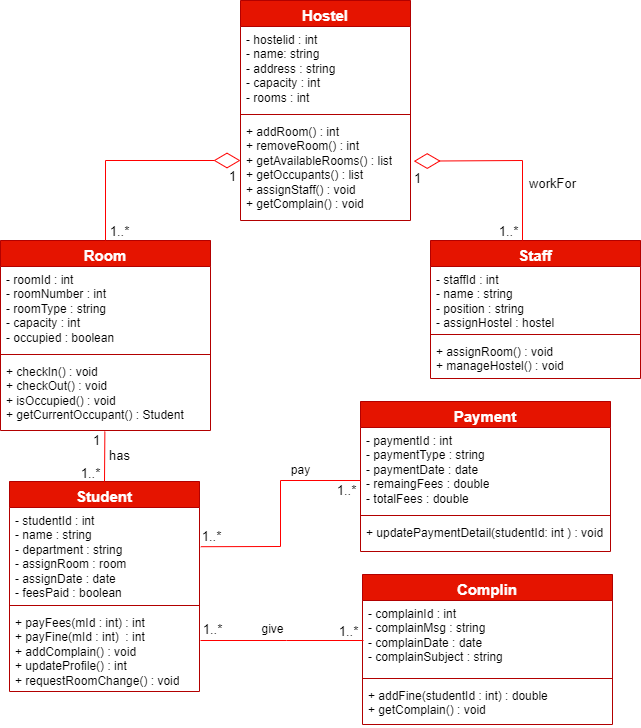

The diagram above was exported from draw.io. Its source (the exported page's mxGraphModel, read from the mxfile embedded in the PNG):
<mxGraphModel dx="1050" dy="557" grid="1" gridSize="10" guides="1" tooltips="1" connect="1" arrows="1" fold="1" page="1" pageScale="1" pageWidth="850" pageHeight="1100" math="0" shadow="0">
  <root>
    <mxCell id="0" />
    <mxCell id="1" parent="0" />
    <mxCell id="7OWAdJTbvVJ7m54aIpZ--1" value="&lt;span style=&quot;font-size: 15px;&quot;&gt;Staff&lt;/span&gt;" style="swimlane;fontStyle=1;align=center;verticalAlign=top;childLayout=stackLayout;horizontal=1;startSize=26;horizontalStack=0;resizeParent=1;resizeParentMax=0;resizeLast=0;collapsible=1;marginBottom=0;whiteSpace=wrap;html=1;fillColor=#e51400;fontColor=#ffffff;strokeColor=#B20000;" parent="1" vertex="1">
      <mxGeometry x="530" y="290" width="210" height="138" as="geometry" />
    </mxCell>
    <mxCell id="7OWAdJTbvVJ7m54aIpZ--2" value="- staffId : int&lt;div&gt;- name : string&lt;/div&gt;&lt;div&gt;- position : string&lt;/div&gt;&lt;div&gt;- assignHostel : hostel&lt;/div&gt;" style="text;strokeColor=none;fillColor=none;align=left;verticalAlign=top;spacingLeft=4;spacingRight=4;overflow=hidden;rotatable=0;points=[[0,0.5],[1,0.5]];portConstraint=eastwest;whiteSpace=wrap;html=1;" parent="7OWAdJTbvVJ7m54aIpZ--1" vertex="1">
      <mxGeometry y="26" width="210" height="64" as="geometry" />
    </mxCell>
    <mxCell id="7OWAdJTbvVJ7m54aIpZ--3" value="" style="line;strokeWidth=1;fillColor=none;align=left;verticalAlign=middle;spacingTop=-1;spacingLeft=3;spacingRight=3;rotatable=0;labelPosition=right;points=[];portConstraint=eastwest;strokeColor=inherit;" parent="7OWAdJTbvVJ7m54aIpZ--1" vertex="1">
      <mxGeometry y="90" width="210" height="8" as="geometry" />
    </mxCell>
    <mxCell id="7OWAdJTbvVJ7m54aIpZ--4" value="+ assignRoom() : void&lt;div&gt;+ manageHostel() : void&lt;/div&gt;" style="text;strokeColor=none;fillColor=none;align=left;verticalAlign=top;spacingLeft=4;spacingRight=4;overflow=hidden;rotatable=0;points=[[0,0.5],[1,0.5]];portConstraint=eastwest;whiteSpace=wrap;html=1;" parent="7OWAdJTbvVJ7m54aIpZ--1" vertex="1">
      <mxGeometry y="98" width="210" height="40" as="geometry" />
    </mxCell>
    <mxCell id="7OWAdJTbvVJ7m54aIpZ--9" value="&lt;font style=&quot;font-size: 15px;&quot;&gt;Hostel&lt;/font&gt;" style="swimlane;fontStyle=1;align=center;verticalAlign=top;childLayout=stackLayout;horizontal=1;startSize=26;horizontalStack=0;resizeParent=1;resizeParentMax=0;resizeLast=0;collapsible=1;marginBottom=0;whiteSpace=wrap;html=1;fillColor=#e51400;fontColor=#ffffff;strokeColor=#B20000;" parent="1" vertex="1">
      <mxGeometry x="340" y="50" width="170" height="220" as="geometry" />
    </mxCell>
    <mxCell id="7OWAdJTbvVJ7m54aIpZ--10" value="- hostelid : int&lt;div&gt;- name: string&lt;/div&gt;&lt;div&gt;- address : string&lt;/div&gt;&lt;div&gt;- capacity : int&lt;/div&gt;&lt;div&gt;- rooms : int&lt;/div&gt;" style="text;strokeColor=none;fillColor=none;align=left;verticalAlign=top;spacingLeft=4;spacingRight=4;overflow=hidden;rotatable=0;points=[[0,0.5],[1,0.5]];portConstraint=eastwest;whiteSpace=wrap;html=1;" parent="7OWAdJTbvVJ7m54aIpZ--9" vertex="1">
      <mxGeometry y="26" width="170" height="84" as="geometry" />
    </mxCell>
    <mxCell id="7OWAdJTbvVJ7m54aIpZ--11" value="" style="line;strokeWidth=1;fillColor=none;align=left;verticalAlign=middle;spacingTop=-1;spacingLeft=3;spacingRight=3;rotatable=0;labelPosition=right;points=[];portConstraint=eastwest;strokeColor=inherit;" parent="7OWAdJTbvVJ7m54aIpZ--9" vertex="1">
      <mxGeometry y="110" width="170" height="8" as="geometry" />
    </mxCell>
    <mxCell id="7OWAdJTbvVJ7m54aIpZ--12" value="&lt;div&gt;+ addRoom() : int&lt;/div&gt;&lt;div&gt;+ removeRoom() : int&lt;/div&gt;&lt;div&gt;+ getAvailableRooms() : list&lt;/div&gt;&lt;div&gt;+ getOccupants() : list&lt;/div&gt;&lt;div&gt;+ assignStaff() : void&lt;/div&gt;&lt;div&gt;+ getComplain() : void&lt;/div&gt;" style="text;strokeColor=none;fillColor=none;align=left;verticalAlign=top;spacingLeft=4;spacingRight=4;overflow=hidden;rotatable=0;points=[[0,0.5],[1,0.5]];portConstraint=eastwest;whiteSpace=wrap;html=1;" parent="7OWAdJTbvVJ7m54aIpZ--9" vertex="1">
      <mxGeometry y="118" width="170" height="102" as="geometry" />
    </mxCell>
    <mxCell id="7OWAdJTbvVJ7m54aIpZ--17" value="&lt;span style=&quot;font-size: 15px;&quot;&gt;Room&lt;/span&gt;" style="swimlane;fontStyle=1;align=center;verticalAlign=top;childLayout=stackLayout;horizontal=1;startSize=26;horizontalStack=0;resizeParent=1;resizeParentMax=0;resizeLast=0;collapsible=1;marginBottom=0;whiteSpace=wrap;html=1;fillColor=#e51400;fontColor=#ffffff;strokeColor=#B20000;" parent="1" vertex="1">
      <mxGeometry x="100" y="290" width="210" height="190" as="geometry" />
    </mxCell>
    <mxCell id="7OWAdJTbvVJ7m54aIpZ--18" value="- roomId : int&lt;div&gt;- roomNumber : int&lt;/div&gt;&lt;div&gt;- roomType : string&lt;/div&gt;&lt;div&gt;- capacity : int&lt;/div&gt;&lt;div&gt;- occupied : boolean&lt;/div&gt;" style="text;strokeColor=none;fillColor=none;align=left;verticalAlign=top;spacingLeft=4;spacingRight=4;overflow=hidden;rotatable=0;points=[[0,0.5],[1,0.5]];portConstraint=eastwest;whiteSpace=wrap;html=1;" parent="7OWAdJTbvVJ7m54aIpZ--17" vertex="1">
      <mxGeometry y="26" width="210" height="84" as="geometry" />
    </mxCell>
    <mxCell id="7OWAdJTbvVJ7m54aIpZ--19" value="" style="line;strokeWidth=1;fillColor=none;align=left;verticalAlign=middle;spacingTop=-1;spacingLeft=3;spacingRight=3;rotatable=0;labelPosition=right;points=[];portConstraint=eastwest;strokeColor=inherit;" parent="7OWAdJTbvVJ7m54aIpZ--17" vertex="1">
      <mxGeometry y="110" width="210" height="8" as="geometry" />
    </mxCell>
    <mxCell id="7OWAdJTbvVJ7m54aIpZ--20" value="&lt;div&gt;+ checkIn() : void&lt;/div&gt;&lt;div&gt;+ checkOut() : void&lt;/div&gt;&lt;div&gt;+ isOccupied() : void&lt;/div&gt;&lt;div&gt;+ getCurrentOccupant() : Student&lt;/div&gt;" style="text;strokeColor=none;fillColor=none;align=left;verticalAlign=top;spacingLeft=4;spacingRight=4;overflow=hidden;rotatable=0;points=[[0,0.5],[1,0.5]];portConstraint=eastwest;whiteSpace=wrap;html=1;" parent="7OWAdJTbvVJ7m54aIpZ--17" vertex="1">
      <mxGeometry y="118" width="210" height="72" as="geometry" />
    </mxCell>
    <mxCell id="Z_jguNNwshC7ZrGSuh8n-14" value="&lt;span style=&quot;font-size: 15px;&quot;&gt;Student&lt;/span&gt;" style="swimlane;fontStyle=1;align=center;verticalAlign=top;childLayout=stackLayout;horizontal=1;startSize=26;horizontalStack=0;resizeParent=1;resizeParentMax=0;resizeLast=0;collapsible=1;marginBottom=0;whiteSpace=wrap;html=1;fillColor=#e51400;fontColor=#ffffff;strokeColor=#B20000;" parent="1" vertex="1">
      <mxGeometry x="109" y="531" width="190" height="210" as="geometry" />
    </mxCell>
    <mxCell id="Z_jguNNwshC7ZrGSuh8n-15" value="- studentId : int&lt;div&gt;- name : string&lt;/div&gt;&lt;div&gt;- department : string&lt;/div&gt;&lt;div&gt;- assignRoom : room&lt;/div&gt;&lt;div&gt;- assignDate : date&lt;/div&gt;&lt;div&gt;- feesPaid : boolean&lt;/div&gt;" style="text;strokeColor=none;fillColor=none;align=left;verticalAlign=top;spacingLeft=4;spacingRight=4;overflow=hidden;rotatable=0;points=[[0,0.5],[1,0.5]];portConstraint=eastwest;whiteSpace=wrap;html=1;" parent="Z_jguNNwshC7ZrGSuh8n-14" vertex="1">
      <mxGeometry y="26" width="190" height="94" as="geometry" />
    </mxCell>
    <mxCell id="Z_jguNNwshC7ZrGSuh8n-16" value="" style="line;strokeWidth=1;fillColor=none;align=left;verticalAlign=middle;spacingTop=-1;spacingLeft=3;spacingRight=3;rotatable=0;labelPosition=right;points=[];portConstraint=eastwest;strokeColor=inherit;" parent="Z_jguNNwshC7ZrGSuh8n-14" vertex="1">
      <mxGeometry y="120" width="190" height="8" as="geometry" />
    </mxCell>
    <mxCell id="Z_jguNNwshC7ZrGSuh8n-17" value="+ payFees(mId : int) : int&lt;div&gt;&lt;span style=&quot;background-color: initial;&quot;&gt;+ payFine(mId : int)&amp;nbsp; : int&amp;nbsp;&lt;/span&gt;&lt;div&gt;+ addComplain() : void&amp;nbsp;&lt;/div&gt;&lt;div&gt;+ updateProfile() : int&lt;/div&gt;&lt;div&gt;+ requestRoomChange() : void&lt;/div&gt;&lt;/div&gt;" style="text;strokeColor=none;fillColor=none;align=left;verticalAlign=top;spacingLeft=4;spacingRight=4;overflow=hidden;rotatable=0;points=[[0,0.5],[1,0.5]];portConstraint=eastwest;whiteSpace=wrap;html=1;" parent="Z_jguNNwshC7ZrGSuh8n-14" vertex="1">
      <mxGeometry y="128" width="190" height="82" as="geometry" />
    </mxCell>
    <mxCell id="DA_KNnjCS05dl_Pfishh-1" value="&lt;span style=&quot;font-size: 15px;&quot;&gt;Payment&lt;/span&gt;" style="swimlane;fontStyle=1;align=center;verticalAlign=top;childLayout=stackLayout;horizontal=1;startSize=26;horizontalStack=0;resizeParent=1;resizeParentMax=0;resizeLast=0;collapsible=1;marginBottom=0;whiteSpace=wrap;html=1;fillColor=#e51400;fontColor=#ffffff;strokeColor=#B20000;" vertex="1" parent="1">
      <mxGeometry x="460" y="451" width="250" height="150" as="geometry" />
    </mxCell>
    <mxCell id="DA_KNnjCS05dl_Pfishh-2" value="- paymentId : int&lt;div&gt;- paymentType : string&lt;/div&gt;&lt;div&gt;- paymentDate : date&lt;/div&gt;&lt;div&gt;- remaingFees : double&lt;/div&gt;&lt;div&gt;- totalFees : double&lt;/div&gt;" style="text;strokeColor=none;fillColor=none;align=left;verticalAlign=top;spacingLeft=4;spacingRight=4;overflow=hidden;rotatable=0;points=[[0,0.5],[1,0.5]];portConstraint=eastwest;whiteSpace=wrap;html=1;" vertex="1" parent="DA_KNnjCS05dl_Pfishh-1">
      <mxGeometry y="26" width="250" height="84" as="geometry" />
    </mxCell>
    <mxCell id="DA_KNnjCS05dl_Pfishh-3" value="" style="line;strokeWidth=1;fillColor=none;align=left;verticalAlign=middle;spacingTop=-1;spacingLeft=3;spacingRight=3;rotatable=0;labelPosition=right;points=[];portConstraint=eastwest;strokeColor=inherit;" vertex="1" parent="DA_KNnjCS05dl_Pfishh-1">
      <mxGeometry y="110" width="250" height="8" as="geometry" />
    </mxCell>
    <mxCell id="DA_KNnjCS05dl_Pfishh-4" value="+ updatePaymentDetail(studentId: int ) : void" style="text;strokeColor=none;fillColor=none;align=left;verticalAlign=top;spacingLeft=4;spacingRight=4;overflow=hidden;rotatable=0;points=[[0,0.5],[1,0.5]];portConstraint=eastwest;whiteSpace=wrap;html=1;" vertex="1" parent="DA_KNnjCS05dl_Pfishh-1">
      <mxGeometry y="118" width="250" height="32" as="geometry" />
    </mxCell>
    <mxCell id="DA_KNnjCS05dl_Pfishh-5" value="&lt;span style=&quot;font-size: 15px;&quot;&gt;Complin&lt;/span&gt;" style="swimlane;fontStyle=1;align=center;verticalAlign=top;childLayout=stackLayout;horizontal=1;startSize=26;horizontalStack=0;resizeParent=1;resizeParentMax=0;resizeLast=0;collapsible=1;marginBottom=0;whiteSpace=wrap;html=1;fillColor=#e51400;fontColor=#ffffff;strokeColor=#B20000;" vertex="1" parent="1">
      <mxGeometry x="462" y="624" width="250" height="150" as="geometry" />
    </mxCell>
    <mxCell id="DA_KNnjCS05dl_Pfishh-6" value="- complainId : int&lt;div&gt;- complainMsg : string&lt;/div&gt;&lt;div&gt;- complainDate : date&lt;/div&gt;&lt;div&gt;- complainSubject : string&lt;/div&gt;" style="text;strokeColor=none;fillColor=none;align=left;verticalAlign=top;spacingLeft=4;spacingRight=4;overflow=hidden;rotatable=0;points=[[0,0.5],[1,0.5]];portConstraint=eastwest;whiteSpace=wrap;html=1;" vertex="1" parent="DA_KNnjCS05dl_Pfishh-5">
      <mxGeometry y="26" width="250" height="74" as="geometry" />
    </mxCell>
    <mxCell id="DA_KNnjCS05dl_Pfishh-7" value="" style="line;strokeWidth=1;fillColor=none;align=left;verticalAlign=middle;spacingTop=-1;spacingLeft=3;spacingRight=3;rotatable=0;labelPosition=right;points=[];portConstraint=eastwest;strokeColor=inherit;" vertex="1" parent="DA_KNnjCS05dl_Pfishh-5">
      <mxGeometry y="100" width="250" height="8" as="geometry" />
    </mxCell>
    <mxCell id="DA_KNnjCS05dl_Pfishh-8" value="+ addFine(studentId : int) : double&lt;div&gt;+ getComplain() : void&lt;/div&gt;" style="text;strokeColor=none;fillColor=none;align=left;verticalAlign=top;spacingLeft=4;spacingRight=4;overflow=hidden;rotatable=0;points=[[0,0.5],[1,0.5]];portConstraint=eastwest;whiteSpace=wrap;html=1;" vertex="1" parent="DA_KNnjCS05dl_Pfishh-5">
      <mxGeometry y="108" width="250" height="42" as="geometry" />
    </mxCell>
    <mxCell id="DA_KNnjCS05dl_Pfishh-12" value="" style="endArrow=diamondThin;endFill=0;endSize=24;html=1;rounded=0;exitX=0.5;exitY=0;exitDx=0;exitDy=0;strokeColor=#FF0000;" edge="1" parent="1" source="7OWAdJTbvVJ7m54aIpZ--17">
      <mxGeometry width="160" relative="1" as="geometry">
        <mxPoint x="180" y="210" as="sourcePoint" />
        <mxPoint x="340" y="210" as="targetPoint" />
        <Array as="points">
          <mxPoint x="205" y="210" />
        </Array>
      </mxGeometry>
    </mxCell>
    <mxCell id="DA_KNnjCS05dl_Pfishh-13" value="&lt;font style=&quot;font-size: 13px;&quot;&gt;1&lt;/font&gt;" style="text;html=1;align=center;verticalAlign=middle;resizable=0;points=[];autosize=1;strokeColor=none;fillColor=none;" vertex="1" parent="1">
      <mxGeometry x="317" y="211" width="30" height="30" as="geometry" />
    </mxCell>
    <mxCell id="DA_KNnjCS05dl_Pfishh-14" value="&lt;font style=&quot;font-size: 13px;&quot;&gt;1..*&lt;/font&gt;" style="text;html=1;align=center;verticalAlign=middle;resizable=0;points=[];autosize=1;strokeColor=none;fillColor=none;" vertex="1" parent="1">
      <mxGeometry x="199" y="266" width="40" height="30" as="geometry" />
    </mxCell>
    <mxCell id="DA_KNnjCS05dl_Pfishh-15" value="" style="endArrow=diamondThin;endFill=0;endSize=24;html=1;rounded=0;exitX=0.5;exitY=0;exitDx=0;exitDy=0;strokeColor=#FF0000;entryX=1.019;entryY=0.418;entryDx=0;entryDy=0;entryPerimeter=0;" edge="1" parent="1" target="7OWAdJTbvVJ7m54aIpZ--12">
      <mxGeometry width="160" relative="1" as="geometry">
        <mxPoint x="622" y="290" as="sourcePoint" />
        <mxPoint x="757" y="210" as="targetPoint" />
        <Array as="points">
          <mxPoint x="622" y="210" />
        </Array>
      </mxGeometry>
    </mxCell>
    <mxCell id="DA_KNnjCS05dl_Pfishh-16" value="&lt;font style=&quot;font-size: 13px;&quot;&gt;workFor&lt;/font&gt;" style="text;html=1;align=center;verticalAlign=middle;resizable=0;points=[];autosize=1;strokeColor=none;fillColor=none;" vertex="1" parent="1">
      <mxGeometry x="617" y="218" width="70" height="30" as="geometry" />
    </mxCell>
    <mxCell id="DA_KNnjCS05dl_Pfishh-17" value="&lt;font style=&quot;font-size: 13px;&quot;&gt;1&lt;/font&gt;" style="text;html=1;align=center;verticalAlign=middle;resizable=0;points=[];autosize=1;strokeColor=none;fillColor=none;" vertex="1" parent="1">
      <mxGeometry x="502" y="213" width="30" height="30" as="geometry" />
    </mxCell>
    <mxCell id="DA_KNnjCS05dl_Pfishh-18" value="&lt;font style=&quot;font-size: 13px;&quot;&gt;1..*&lt;/font&gt;" style="text;html=1;align=center;verticalAlign=middle;resizable=0;points=[];autosize=1;strokeColor=none;fillColor=none;" vertex="1" parent="1">
      <mxGeometry x="588" y="266" width="40" height="30" as="geometry" />
    </mxCell>
    <mxCell id="DA_KNnjCS05dl_Pfishh-21" value="" style="endArrow=none;html=1;rounded=0;exitX=0.5;exitY=0;exitDx=0;exitDy=0;entryX=0.497;entryY=1.014;entryDx=0;entryDy=0;entryPerimeter=0;strokeColor=#FF0000;" edge="1" parent="1" source="Z_jguNNwshC7ZrGSuh8n-14" target="7OWAdJTbvVJ7m54aIpZ--20">
      <mxGeometry width="50" height="50" relative="1" as="geometry">
        <mxPoint x="480" y="560" as="sourcePoint" />
        <mxPoint x="530" y="510" as="targetPoint" />
      </mxGeometry>
    </mxCell>
    <mxCell id="DA_KNnjCS05dl_Pfishh-22" value="&lt;font style=&quot;font-size: 13px;&quot;&gt;has&lt;/font&gt;" style="text;html=1;align=center;verticalAlign=middle;resizable=0;points=[];autosize=1;strokeColor=none;fillColor=none;" vertex="1" parent="1">
      <mxGeometry x="199" y="490" width="40" height="30" as="geometry" />
    </mxCell>
    <mxCell id="DA_KNnjCS05dl_Pfishh-23" value="&lt;font style=&quot;font-size: 13px;&quot;&gt;1&lt;/font&gt;" style="text;html=1;align=center;verticalAlign=middle;resizable=0;points=[];autosize=1;strokeColor=none;fillColor=none;" vertex="1" parent="1">
      <mxGeometry x="181" y="475" width="30" height="30" as="geometry" />
    </mxCell>
    <mxCell id="DA_KNnjCS05dl_Pfishh-24" value="&lt;font style=&quot;font-size: 13px;&quot;&gt;1..*&lt;/font&gt;" style="text;html=1;align=center;verticalAlign=middle;resizable=0;points=[];autosize=1;strokeColor=none;fillColor=none;" vertex="1" parent="1">
      <mxGeometry x="170" y="508" width="40" height="30" as="geometry" />
    </mxCell>
    <mxCell id="DA_KNnjCS05dl_Pfishh-25" value="" style="endArrow=none;html=1;rounded=0;exitX=1.007;exitY=0.417;exitDx=0;exitDy=0;exitPerimeter=0;strokeColor=#FF0000;" edge="1" parent="1" source="Z_jguNNwshC7ZrGSuh8n-15">
      <mxGeometry width="50" height="50" relative="1" as="geometry">
        <mxPoint x="510" y="550" as="sourcePoint" />
        <mxPoint x="460" y="530" as="targetPoint" />
        <Array as="points">
          <mxPoint x="380" y="596" />
          <mxPoint x="380" y="530" />
        </Array>
      </mxGeometry>
    </mxCell>
    <mxCell id="DA_KNnjCS05dl_Pfishh-26" value="&lt;font style=&quot;font-size: 13px;&quot;&gt;1..*&lt;/font&gt;" style="text;html=1;align=center;verticalAlign=middle;resizable=0;points=[];autosize=1;strokeColor=none;fillColor=none;" vertex="1" parent="1">
      <mxGeometry x="291" y="571" width="40" height="30" as="geometry" />
    </mxCell>
    <mxCell id="DA_KNnjCS05dl_Pfishh-27" value="&lt;font style=&quot;font-size: 13px;&quot;&gt;1..*&lt;/font&gt;" style="text;html=1;align=center;verticalAlign=middle;resizable=0;points=[];autosize=1;strokeColor=none;fillColor=none;" vertex="1" parent="1">
      <mxGeometry x="426" y="525" width="40" height="30" as="geometry" />
    </mxCell>
    <mxCell id="DA_KNnjCS05dl_Pfishh-28" value="pay" style="text;html=1;align=center;verticalAlign=middle;resizable=0;points=[];autosize=1;strokeColor=none;fillColor=none;" vertex="1" parent="1">
      <mxGeometry x="380" y="505" width="40" height="30" as="geometry" />
    </mxCell>
    <mxCell id="DA_KNnjCS05dl_Pfishh-29" value="" style="endArrow=none;html=1;rounded=0;strokeColor=#FF0000;" edge="1" parent="1">
      <mxGeometry width="50" height="50" relative="1" as="geometry">
        <mxPoint x="300" y="690" as="sourcePoint" />
        <mxPoint x="463" y="690" as="targetPoint" />
        <Array as="points">
          <mxPoint x="386" y="690" />
        </Array>
      </mxGeometry>
    </mxCell>
    <mxCell id="DA_KNnjCS05dl_Pfishh-30" value="give" style="text;html=1;align=center;verticalAlign=middle;resizable=0;points=[];autosize=1;strokeColor=none;fillColor=none;" vertex="1" parent="1">
      <mxGeometry x="347" y="664" width="50" height="30" as="geometry" />
    </mxCell>
    <mxCell id="DA_KNnjCS05dl_Pfishh-32" value="&lt;font style=&quot;font-size: 13px;&quot;&gt;1..*&lt;/font&gt;" style="text;html=1;align=center;verticalAlign=middle;resizable=0;points=[];autosize=1;strokeColor=none;fillColor=none;" vertex="1" parent="1">
      <mxGeometry x="292" y="664" width="40" height="30" as="geometry" />
    </mxCell>
    <mxCell id="DA_KNnjCS05dl_Pfishh-33" value="&lt;font style=&quot;font-size: 13px;&quot;&gt;1..*&lt;/font&gt;" style="text;html=1;align=center;verticalAlign=middle;resizable=0;points=[];autosize=1;strokeColor=none;fillColor=none;" vertex="1" parent="1">
      <mxGeometry x="428" y="666" width="40" height="30" as="geometry" />
    </mxCell>
  </root>
</mxGraphModel>